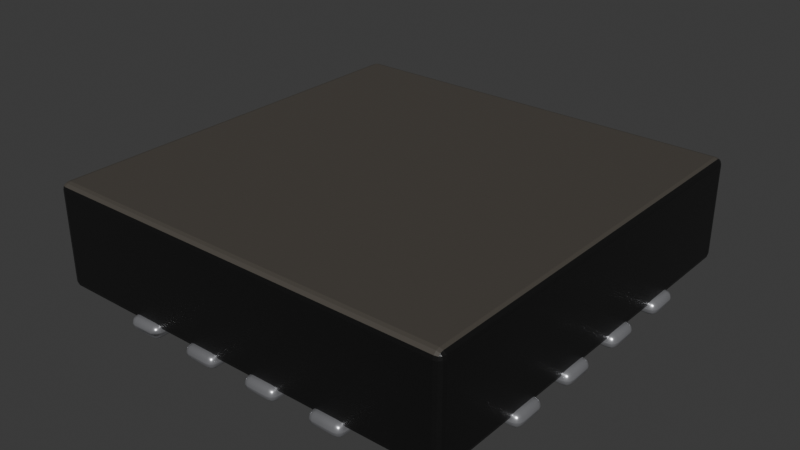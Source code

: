 # Source: TQFN-16-1EP_3x3mm_P0.5mm-analog-devices-max98357aete.blend  (saved by Blender 4.1.24; exported with 4.5.12 LTS)
import bpy
from mathutils import Matrix  # noqa: F401  (used for matrix-valued properties, if any)

bpy.ops.wm.read_factory_settings(use_empty=True)
scene = bpy.context.scene
scene.name = 'Scene'

# ---- collections
col_collection = bpy.data.collections.new('Collection'); scene.collection.children.link(col_collection)

# ---- images (referenced by path relative to the original .blend; pixels are not part of the script)
import os
ASSET_DIR = os.environ.get("B2B_ASSET_DIR", "")  # directory of the original .blend (textures are referenced by path, not embedded)
HERE = os.path.dirname(os.path.abspath(__file__))  # packed textures are extracted next to this script under _unpacked/

def load_image(name, relpath, width, height, colorspace="sRGB"):
    """Load a texture the original file referenced (path relative to the .blend, or extracted next to this script)."""
    p = next((c for c in (os.path.join(HERE, relpath), os.path.join(ASSET_DIR, relpath)) if relpath and os.path.exists(c)), "")
    if p:
        img = bpy.data.images.load(p, check_existing=True)
        img.name = name
    else:  # same state as the original file: an image datablock whose file is absent (Cycles renders it pink)
        img = bpy.data.images.new(name, width, height)
        img.source = "FILE"
        img.filepath = "//" + (relpath or name)
    img.colorspace_settings.name = colorspace
    return img
img_s_l1200_marking_png = load_image('s-l1200_marking.png', 'textures/s-l1200_marking.png', 1024, 1024, 'sRGB')

# ---- materials (node trees are filled in below, after node groups)
mat_metal_pins = bpy.data.materials.new('metal_pins')
mat_metal_pins.use_transparent_shadow = False
mat_metal_pins.preview_render_type = 'CUBE'
mat_plastic_chip = bpy.data.materials.new('plastic_chip')
mat_plastic_chip.use_transparent_shadow = False
mat_plastic_chip.preview_render_type = 'CUBE'
mat_analog_devices_max98357aete_marking = bpy.data.materials.new('analog-devices-max98357aete-marking')
mat_analog_devices_max98357aete_marking.use_transparent_shadow = False
mat_analog_devices_max98357aete_marking.preview_render_type = 'CUBE'

# ---- material node trees
mat_metal_pins.use_nodes = True; mat_metal_pins.node_tree.nodes.clear()
_N = mat_metal_pins.node_tree.nodes; _L = mat_metal_pins.node_tree.links
n0 = _N.new('ShaderNodeMapping'); n0.name = 'Mapping'; n0.location = (-1447, -91)
n0.inputs[3].default_value = (4.8, 1.2, 1.1)
n1 = _N.new('ShaderNodeBsdfPrincipled'); n1.name = 'Principled BSDF'; n1.location = (-560, 254)
n1.distribution = 'GGX'
n1.subsurface_method = 'BURLEY'
n1.inputs[1].default_value = 0.7818
n1.inputs[2].default_value = 0.2886
n1.inputs[3].default_value = 1.45
n1.inputs[13].default_value = 0.0
n1.inputs[27].default_value = (0.0, 0.0, 0.0, 1.0)
n1.inputs[28].default_value = 1.0
n2 = _N.new('ShaderNodeOutputMaterial'); n2.name = 'Material Output.002'; n2.location = (-205, 253)
n2.width = 213
n3 = _N.new('ShaderNodeTexNoise'); n3.name = 'Noise Texture.002'; n3.location = (-1228, -73)
n3.inputs[2].default_value = 0.1
n3.inputs[3].default_value = 7.0
n3.inputs[4].default_value = 0.6
n3.inputs[8].default_value = 0.4
n4 = _N.new('ShaderNodeTexCoord'); n4.name = 'Texture Coordinate'; n4.location = (-1636, -116)
n5 = _N.new('ShaderNodeMix'); n5.name = 'Mix.001'; n5.location = (-921, 45)
n5.data_type = 'RGBA'
n5.inputs[6].default_value = (0.9398, 0.9547, 1.0, 1.0)
n5.inputs[7].default_value = (0.13, 0.1259, 0.1359, 1.0)
n6 = _N.new('ShaderNodeBump'); n6.name = 'Bump.001'; n6.location = (-1001, -227)
n6.inputs[0].default_value = 0.05
n6.inputs[1].default_value = 0.01
n6.inputs[2].default_value = 1.0
_L.new(n1.outputs[0], n2.inputs[0])
_L.new(n3.outputs[0], n6.inputs[3])
_L.new(n0.outputs[0], n3.inputs[0])
_L.new(n3.outputs[0], n5.inputs[0])
_L.new(n4.outputs[3], n0.inputs[0])
_L.new(n5.outputs[2], n1.inputs[0])
_L.new(n6.outputs[0], n1.inputs[5])
n2.is_active_output = True
mat_plastic_chip.use_nodes = True; mat_plastic_chip.node_tree.nodes.clear()
_N = mat_plastic_chip.node_tree.nodes; _L = mat_plastic_chip.node_tree.links
n0 = _N.new('ShaderNodeBsdfPrincipled'); n0.name = 'Principled BSDF'; n0.location = (10, 300)
n0.distribution = 'GGX'
n0.subsurface_method = 'BURLEY'
n0.inputs[0].default_value = (0.009312, 0.009312, 0.009312, 1.0)
n0.inputs[1].default_value = 0.1372
n0.inputs[2].default_value = 0.3706
n0.inputs[3].default_value = 1.45
n0.inputs[27].default_value = (0.0, 0.0, 0.0, 1.0)
n0.inputs[28].default_value = 1.0
n1 = _N.new('ShaderNodeOutputMaterial'); n1.name = 'Material Output'; n1.location = (300, 300)
n2 = _N.new('ShaderNodeTexNoise'); n2.name = 'Noise Texture'; n2.location = (-893, 54)
n2.inputs[2].default_value = 200.0
n2.inputs[3].default_value = 3.6
n2.inputs[4].default_value = 0.8375
n3 = _N.new('ShaderNodeBump'); n3.name = 'Bump'; n3.location = (-604, -53)
n3.inputs[0].default_value = 0.08
n3.inputs[1].default_value = 1.0
n3.inputs[2].default_value = 1.0
_L.new(n0.outputs[0], n1.inputs[0])
_L.new(n2.outputs[0], n3.inputs[3])
_L.new(n3.outputs[0], n0.inputs[5])
n1.is_active_output = True
mat_analog_devices_max98357aete_marking.use_nodes = True; mat_analog_devices_max98357aete_marking.node_tree.nodes.clear()
_N = mat_analog_devices_max98357aete_marking.node_tree.nodes; _L = mat_analog_devices_max98357aete_marking.node_tree.links
n0 = _N.new('ShaderNodeTexNoise'); n0.name = 'Noise Texture'; n0.location = (-893, 54)
n0.inputs[2].default_value = 200.0
n0.inputs[3].default_value = 3.6
n0.inputs[4].default_value = 0.8375
n1 = _N.new('ShaderNodeBump'); n1.name = 'Bump'; n1.location = (-604, -53)
n1.inputs[0].default_value = 0.08
n1.inputs[1].default_value = 1.0
n1.inputs[2].default_value = 1.0
n2 = _N.new('ShaderNodeOutputMaterial'); n2.name = 'Material Output'; n2.location = (801, 213)
n3 = _N.new('ShaderNodeMixShader'); n3.name = 'Mix Shader'; n3.location = (585, 220)
n4 = _N.new('ShaderNodeTexImage'); n4.name = 'Image Texture'; n4.location = (-61, 649)
n4.width = 311
n4.image = img_s_l1200_marking_png
n5 = _N.new('ShaderNodeBsdfPrincipled'); n5.name = 'Principled BSDF.001'; n5.location = (-532, 643)
n5.distribution = 'GGX'
n5.subsurface_method = 'RANDOM_WALK_SKIN'
n5.inputs[0].default_value = (0.1022, 0.09084, 0.07619, 1.0)
n5.inputs[3].default_value = 1.45
n5.inputs[27].default_value = (0.0, 0.0, 0.0, 1.0)
n5.inputs[28].default_value = 1.0
n6 = _N.new('ShaderNodeBsdfPrincipled'); n6.name = 'Principled BSDF'; n6.location = (16, 189)
n6.distribution = 'GGX'
n6.subsurface_method = 'BURLEY'
n6.inputs[0].default_value = (0.009312, 0.009312, 0.009312, 1.0)
n6.inputs[1].default_value = 0.1372
n6.inputs[2].default_value = 0.3706
n6.inputs[3].default_value = 1.45
n6.inputs[27].default_value = (0.0, 0.0, 0.0, 1.0)
n6.inputs[28].default_value = 1.0
n7 = _N.new('ShaderNodeUVMap'); n7.name = 'UV Map'; n7.location = (-194, 503)
n7.label = 'UVMap-marking'
n7.uv_map = 'UVMap-marking'
_L.new(n0.outputs[0], n1.inputs[3])
_L.new(n1.outputs[0], n6.inputs[5])
_L.new(n3.outputs[0], n2.inputs[0])
_L.new(n4.outputs[0], n3.inputs[0])
_L.new(n5.outputs[0], n3.inputs[1])
_L.new(n6.outputs[0], n3.inputs[2])
_L.new(n7.outputs[0], n4.inputs[0])
n2.is_active_output = True

# ---- world
world_world = bpy.data.worlds.new('World'); scene.world = world_world
world_world.use_nodes = True; world_world.node_tree.nodes.clear()
_N = world_world.node_tree.nodes; _L = world_world.node_tree.links
n0 = _N.new('ShaderNodeOutputWorld'); n0.name = 'World Output'; n0.location = (300, 300)
n1 = _N.new('ShaderNodeBackground'); n1.name = 'Background'; n1.location = (10, 300)
n1.inputs[0].default_value = (0.05088, 0.05088, 0.05088, 1.0)
_L.new(n1.outputs[0], n0.inputs[0])
n0.is_active_output = True
world_world.color = (0.05088, 0.05088, 0.05088)
world_world.use_sun_shadow = False
world_world.sun_shadow_jitter_overblur = 0.0

# ---- meshes
me_shape_9_indexedfaceset = bpy.data.meshes.new('SHAPE_9_IndexedFaceSet')
me_shape_9_indexedfaceset.from_pydata([(-0.5945, -0.5984, 0.315), (-0.5945, 0.5827, 0.315), (0.5866, -0.5984, 0.315), (0.5866, 0.5827, 0.315), (-0.5945, -0.5984, 0.01969), (-0.5945, 0.5827, 0.01969), (0.5866, -0.5984, 0.01969), (0.5866, 0.5827, 0.01969), (0.2126, 0.2087, 0.0), (-0.2205, -0.2244, 0.03937), (0.2126, -0.2244, 0.03937), (-0.2205, 0.2087, 0.0), (-0.2205, 0.2087, 0.03937), (-0.2205, -0.2244, 0.0), (0.2126, -0.2244, 0.0), (0.2126, 0.2087, 0.03937), (-0.6142, 0.3366, 0.03937), (-0.437, 0.3366, 0.0), (-0.437, 0.3366, 0.03937), (-0.437, 0.2382, 0.0), (-0.437, 0.2382, 0.03937), (-0.6142, 0.3366, 0.0), (-0.6142, 0.2382, 0.0), (-0.6142, 0.2382, 0.03937), (0.4291, 0.3366, 0.03937), (0.6063, 0.3366, 0.0), (0.4291, 0.2382, 0.0), (0.4291, 0.3366, 0.0), (0.6063, 0.2382, 0.0), (0.4291, 0.2382, 0.03937), (0.6063, 0.2382, 0.03937), (0.6063, 0.3366, 0.03937), (-0.6142, 0.04134, 0.03937), (-0.6142, 0.1398, 0.0), (-0.437, 0.1398, 0.03937), (-0.6142, 0.04134, 0.0), (-0.437, 0.04134, 0.0), (-0.437, 0.04134, 0.03937), (-0.437, 0.1398, 0.0), (-0.6142, 0.1398, 0.03937), (0.6063, 0.1398, 0.0), (0.6063, 0.1398, 0.03937), (0.6063, 0.04134, 0.0), (0.4291, 0.1398, 0.0), (0.4291, 0.04134, 0.0), (0.4291, 0.04134, 0.03937), (0.4291, 0.1398, 0.03937), (0.6063, 0.04134, 0.03937), (-0.6142, -0.1555, 0.03937), (-0.6142, -0.05709, 0.03937), (-0.437, -0.1555, 0.0), (-0.6142, -0.05709, 0.0), (-0.437, -0.05709, 0.0), (-0.437, -0.05709, 0.03937), (-0.6142, -0.1555, 0.0), (-0.437, -0.1555, 0.03937), (0.4291, -0.1555, 0.03937), (0.6063, -0.1555, 0.0), (0.6063, -0.1555, 0.03937), (0.4291, -0.05709, 0.0), (0.4291, -0.05709, 0.03937), (0.4291, -0.1555, 0.0), (0.6063, -0.05709, 0.0), (0.6063, -0.05709, 0.03937), (-0.6142, -0.3524, 0.03937), (-0.6142, -0.2539, 0.03937), (-0.6142, -0.3524, 0.0), (-0.437, -0.3524, 0.0), (-0.6142, -0.2539, 0.0), (-0.437, -0.2539, 0.0), (-0.437, -0.3524, 0.03937), (-0.437, -0.2539, 0.03937), (0.4291, -0.3524, 0.03937), (0.4291, -0.2539, 0.03937), (0.6063, -0.3524, 0.0), (0.6063, -0.2539, 0.03937), (0.4291, -0.3524, 0.0), (0.4291, -0.2539, 0.0), (0.6063, -0.2539, 0.0), (0.6063, -0.3524, 0.03937), (-0.3484, 0.4252, 0.0), (-0.3484, 0.6024, 0.0), (-0.25, 0.4252, 0.0), (-0.25, 0.6024, 0.03937), (-0.3484, 0.4252, 0.03937), (-0.25, 0.6024, 0.0), (-0.3484, 0.6024, 0.03937), (-0.25, 0.4252, 0.03937), (-0.3484, -0.6181, 0.0), (-0.3484, -0.4409, 0.03937), (-0.25, -0.6181, 0.0), (-0.25, -0.4409, 0.03937), (-0.3484, -0.6181, 0.03937), (-0.25, -0.6181, 0.03937), (-0.3484, -0.4409, 0.0), (-0.25, -0.4409, 0.0), (-0.1516, 0.4252, 0.0), (-0.1516, 0.4252, 0.03937), (-0.1516, 0.6024, 0.03937), (-0.05315, 0.4252, 0.03937), (-0.1516, 0.6024, 0.0), (-0.05315, 0.6024, 0.0), (-0.05315, 0.6024, 0.03937), (-0.05315, 0.4252, 0.0), (-0.1516, -0.6181, 0.03937), (-0.1516, -0.4409, 0.03937), (-0.05315, -0.6181, 0.0), (-0.05315, -0.6181, 0.03937), (-0.1516, -0.4409, 0.0), (-0.05315, -0.4409, 0.0), (-0.05315, -0.4409, 0.03937), (-0.1516, -0.6181, 0.0), (0.04528, 0.6024, 0.0), (0.1437, 0.6024, 0.0), (0.1437, 0.6024, 0.03937), (0.04528, 0.4252, 0.0), (0.1437, 0.4252, 0.03937), (0.04528, 0.6024, 0.03937), (0.1437, 0.4252, 0.0), (0.04528, 0.4252, 0.03937), (0.04528, -0.4409, 0.03937), (0.1437, -0.6181, 0.0), (0.04528, -0.6181, 0.0), (0.04528, -0.4409, 0.0), (0.1437, -0.4409, 0.03937), (0.1437, -0.4409, 0.0), (0.04528, -0.6181, 0.03937), (0.1437, -0.6181, 0.03937), (0.2421, 0.6024, 0.0), (0.3406, 0.6024, 0.03937), (0.2421, 0.4252, 0.0), (0.3406, 0.4252, 0.0), (0.3406, 0.6024, 0.0), (0.2421, 0.4252, 0.03937), (0.2421, 0.6024, 0.03937), (0.3406, 0.4252, 0.03937), (0.2421, -0.6181, 0.0), (0.2421, -0.6181, 0.03937), (0.2421, -0.4409, 0.03937), (0.3406, -0.6181, 0.0), (0.3406, -0.6181, 0.03937), (0.2421, -0.4409, 0.0), (0.3406, -0.4409, 0.0), (0.3406, -0.4409, 0.03937)], [], [(119, 116, 114, 117), (137, 140, 143, 138), (45, 47, 41, 46), (32, 39, 33, 35), (141, 138, 143, 142), (5, 1, 3, 7), (81, 86, 83, 85), (25, 28, 26, 27), (38, 34, 37, 36), (78, 75, 79, 74), (99, 97, 96, 103), (7, 6, 4, 5), (40, 42, 44, 43), (62, 57, 61, 59), (48, 49, 51, 54), (132, 131, 130, 128), (95, 91, 93, 90), (108, 105, 110, 109), (92, 93, 91, 89), (29, 30, 31, 24), (97, 99, 102, 98), (17, 19, 22, 21), (107, 104, 111, 106), (123, 120, 124, 125), (133, 134, 128, 130), (109, 106, 111, 108), (0, 1, 5, 4), (112, 117, 114, 113), (9, 12, 11, 13), (55, 48, 54, 50), (51, 49, 53, 52), (30, 29, 26, 28), (142, 143, 140, 139), (128, 134, 129, 132), (20, 23, 22, 19), (23, 20, 18, 16), (17, 18, 20, 19), (37, 32, 35, 36), (45, 46, 43, 44), (29, 24, 27, 26), (27, 24, 31, 25), (23, 16, 21, 22), (58, 56, 61, 57), (38, 36, 35, 33), (32, 37, 34, 39), (33, 39, 34, 38), (62, 63, 58, 57), (25, 31, 30, 28), (21, 16, 18, 17), (43, 46, 41, 40), (56, 60, 59, 61), (101, 102, 99, 103), (48, 55, 53, 49), (95, 90, 88, 94), (52, 50, 54, 51), (52, 53, 55, 50), (47, 45, 44, 42), (40, 41, 47, 42), (69, 71, 70, 67), (79, 72, 76, 74), (64, 65, 68, 66), (56, 58, 63, 60), (72, 73, 77, 76), (94, 89, 91, 95), (64, 70, 71, 65), (69, 67, 66, 68), (100, 98, 102, 101), (68, 65, 71, 69), (116, 119, 115, 118), (93, 92, 88, 90), (72, 79, 75, 73), (78, 74, 76, 77), (7, 3, 2, 6), (92, 89, 94, 88), (132, 129, 135, 131), (84, 87, 83, 86), (85, 82, 80, 81), (87, 84, 80, 82), (77, 73, 75, 78), (59, 60, 63, 62), (8, 15, 10, 14), (104, 107, 110, 105), (97, 98, 100, 96), (70, 64, 66, 67), (109, 110, 107, 106), (104, 105, 108, 111), (101, 103, 96, 100), (126, 127, 124, 120), (84, 86, 81, 80), (113, 114, 116, 118), (125, 121, 122, 123), (127, 126, 122, 121), (2, 0, 4, 6), (85, 83, 87, 82), (125, 124, 127, 121), (126, 120, 123, 122), (113, 118, 115, 112), (119, 117, 112, 115), (11, 12, 15, 8), (10, 9, 13, 14), (135, 133, 130, 131), (9, 10, 15, 12), (8, 14, 13, 11), (137, 138, 141, 136), (140, 137, 136, 139), (133, 135, 129, 134), (142, 139, 136, 141), (1, 0, 2, 3)])
me_shape_9_indexedfaceset.polygons.foreach_set('use_smooth', [1, 1, 1, 1, 1, 0, 1, 1, 1, 1, 1, 0, 1, 1, 1, 1, 1, 1, 1, 1, 1, 1, 1, 1, 1, 1, 0, 1, 1, 1, 1, 1, 1, 1, 1, 1, 1, 1, 1, 1, 1, 1, 1, 1, 1, 1, 1, 1, 1, 1, 1, 1, 1, 1, 1, 1, 1, 1, 1, 1, 1, 1, 1, 1, 1, 1, 1, 1, 1, 1, 1, 1, 0, 1, 1, 1, 1, 1, 1, 1, 1, 1, 1, 1, 1, 1, 1, 1, 1, 1, 1, 1, 0, 1, 1, 1, 1, 1, 1, 1, 1, 1, 1, 1, 1, 1, 1, 0])
me_shape_9_indexedfaceset.polygons.foreach_set('material_index', [0, 0, 0, 0, 0, 1, 0, 0, 0, 0, 0, 1, 0, 0, 0, 0, 0, 0, 0, 0, 0, 0, 0, 0, 0, 0, 1, 0, 0, 0, 0, 0, 0, 0, 0, 0, 0, 0, 0, 0, 0, 0, 0, 0, 0, 0, 0, 0, 0, 0, 0, 0, 0, 0, 0, 0, 0, 0, 0, 0, 0, 0, 0, 0, 0, 0, 0, 0, 0, 0, 0, 0, 1, 0, 0, 0, 0, 0, 0, 0, 0, 0, 0, 0, 0, 0, 0, 0, 0, 0, 0, 0, 1, 0, 0, 0, 0, 0, 0, 0, 0, 0, 0, 0, 0, 0, 0, 2])
_k = set([(0, 1), (0, 2), (0, 4), (1, 3), (1, 5), (2, 3), (2, 6), (3, 7), (4, 5), (4, 6), (5, 7), (6, 7), (8, 11), (8, 14), (8, 15), (9, 10), (9, 12), (9, 13), (10, 14), (10, 15), (11, 12), (11, 13), (12, 15), (13, 14), (16, 18), (16, 21), (16, 23), (17, 18), (17, 19), (17, 21), (18, 20), (19, 20), (19, 22), (20, 23), (21, 22), (22, 23), (24, 27), (24, 29), (24, 31), (25, 27), (25, 28), (25, 31), (26, 27), (26, 28), (26, 29), (28, 30), (29, 30), (30, 31), (32, 35), (32, 37), (32, 39), (33, 35), (33, 38), (33, 39), (34, 37), (34, 38), (34, 39), (35, 36), (36, 37), (36, 38), (40, 41), (40, 42), (40, 43), (41, 46), (41, 47), (42, 44), (42, 47), (43, 44), (43, 46), (44, 45), (45, 46), (45, 47), (48, 49), (48, 54), (48, 55), (49, 51), (49, 53), (50, 52), (50, 54), (50, 55), (51, 52), (51, 54), (52, 53), (53, 55), (56, 58), (56, 60), (56, 61), (57, 58), (57, 61), (57, 62), (58, 63), (59, 60), (59, 61), (59, 62), (60, 63), (62, 63), (64, 65), (64, 66), (64, 70), (65, 68), (65, 71), (66, 67), (66, 68), (67, 69), (67, 70), (68, 69), (69, 71), (70, 71), (72, 73), (72, 76), (72, 79), (73, 75), (73, 77), (74, 76), (74, 78), (74, 79), (75, 78), (75, 79), (76, 77), (77, 78), (80, 81), (80, 82), (80, 84), (81, 85), (81, 86), (82, 85), (82, 87), (83, 85), (83, 86), (83, 87), (84, 86), (84, 87), (88, 90), (88, 92), (88, 94), (89, 91), (89, 92), (89, 94), (90, 93), (90, 95), (91, 93), (91, 95), (92, 93), (94, 95), (96, 97), (96, 100), (96, 103), (97, 98), (97, 99), (98, 100), (98, 102), (99, 102), (99, 103), (100, 101), (101, 102), (101, 103), (104, 105), (104, 107), (104, 111), (105, 108), (105, 110), (106, 107), (106, 109), (106, 111), (107, 110), (108, 109), (108, 111), (109, 110), (112, 113), (112, 115), (112, 117), (113, 114), (113, 118), (114, 116), (114, 117), (115, 118), (115, 119), (116, 118), (116, 119), (117, 119), (120, 123), (120, 124), (120, 126), (121, 122), (121, 125), (121, 127), (122, 123), (122, 126), (123, 125), (124, 125), (124, 127), (126, 127), (128, 130), (128, 132), (128, 134), (129, 132), (129, 134), (129, 135), (130, 131), (130, 133), (131, 132), (131, 135), (133, 134), (133, 135), (136, 137), (136, 139), (136, 141), (137, 138), (137, 140), (138, 141), (138, 143), (139, 140), (139, 142), (140, 143), (141, 142), (142, 143)])
me_shape_9_indexedfaceset.attributes.new('sharp_edge', 'BOOLEAN', 'EDGE').data.foreach_set('value', [ (min(e.vertices), max(e.vertices)) in _k for e in me_shape_9_indexedfaceset.edges])
_uv = me_shape_9_indexedfaceset.uv_layers.new(name='UVMap')
_uv.uv.foreach_set('vector', [0.0, 0.0, 0.0, 1.0, 1.0, 1.0, 1.0, 0.0, 0.0, 0.0, 0.0, 1.0, 1.0, 1.0, 1.0, 0.0, 0.0, 0.0, 1.0, 0.0, 1.0, 1.0, 0.0, 1.0, 0.0, 1.0, 1.0, 1.0, 1.0, 0.0, 0.0, 0.0, 0.0, 0.0, 0.0, 1.0, 1.0, 1.0, 1.0, 0.0, 0.0, 0.0, 0.0, 1.0, 1.0, 1.0, 1.0, 0.0, 0.0, 0.0, 0.0, 1.0, 1.0, 1.0, 1.0, 0.0, 1.0, 1.0, 1.0, 0.0, 0.0, 0.0, 0.0, 1.0, 1.0, 0.0, 1.0, 1.0, 0.0, 1.0, 0.0, 0.0, 1.0, 0.0, 1.0, 1.0, 0.0, 1.0, 0.0, 0.0, 1.0, 1.0, 0.0, 1.0, 0.0, 0.0, 1.0, 0.0, 1.0, 1.0, 1.0, 0.0, 0.0, 0.0, 0.0, 1.0, 1.0, 1.0, 1.0, 0.0, 0.0, 0.0, 0.0, 1.0, 1.0, 1.0, 1.0, 0.0, 0.0, 0.0, 0.0, 1.0, 0.0, 1.0, 1.0, 1.0, 1.0, 0.0, 0.0, 0.0, 1.0, 1.0, 0.0, 1.0, 0.0, 0.0, 1.0, 0.0, 1.0, 0.0, 1.0, 1.0, 0.0, 1.0, 0.0, 0.0, 0.0, 0.0, 0.0, 1.0, 1.0, 1.0, 1.0, 0.0, 0.0, 0.0, 0.0, 1.0, 1.0, 1.0, 1.0, 0.0, 0.0, 0.0, 1.0, 0.0, 1.0, 1.0, 0.0, 1.0, 0.0, 0.0, 0.0, 1.0, 1.0, 1.0, 1.0, 0.0, 1.0, 1.0, 1.0, 0.0, 0.0, 0.0, 0.0, 1.0, 1.0, 1.0, 0.0, 1.0, 0.0, 0.0, 1.0, 0.0, 0.0, 0.0, 0.0, 1.0, 1.0, 1.0, 1.0, 0.0, 0.0, 1.0, 1.0, 1.0, 1.0, 0.0, 0.0, 0.0, 1.0, 1.0, 0.0, 1.0, 0.0, 0.0, 1.0, 0.0, 0.0, 1.0, 1.0, 1.0, 1.0, 0.0, 0.0, 0.0, 0.0, 0.0, 0.0, 1.0, 1.0, 1.0, 1.0, 0.0, 0.0, 1.0, 1.0, 1.0, 1.0, 0.0, 0.0, 0.0, 1.0, 1.0, 0.0, 1.0, 0.0, 0.0, 1.0, 0.0, 0.0, 0.0, 0.0, 1.0, 1.0, 1.0, 1.0, 0.0, 1.0, 1.0, 0.0, 1.0, 0.0, 0.0, 1.0, 0.0, 1.0, 0.0, 1.0, 1.0, 0.0, 1.0, 0.0, 0.0, 0.0, 0.0, 0.0, 1.0, 1.0, 1.0, 1.0, 0.0, 1.0, 1.0, 0.0, 1.0, 0.0, 0.0, 1.0, 0.0, 0.0, 0.0, 1.0, 0.0, 1.0, 1.0, 0.0, 1.0, 1.0, 0.0, 1.0, 1.0, 0.0, 1.0, 0.0, 0.0, 1.0, 1.0, 0.0, 1.0, 0.0, 0.0, 1.0, 0.0, 0.0, 1.0, 1.0, 1.0, 1.0, 0.0, 0.0, 0.0, 0.0, 1.0, 1.0, 1.0, 1.0, 0.0, 0.0, 0.0, 0.0, 0.0, 0.0, 1.0, 1.0, 1.0, 1.0, 0.0, 0.0, 1.0, 1.0, 1.0, 1.0, 0.0, 0.0, 0.0, 1.0, 1.0, 0.0, 1.0, 0.0, 0.0, 1.0, 0.0, 1.0, 1.0, 1.0, 0.0, 0.0, 0.0, 0.0, 1.0, 0.0, 0.0, 1.0, 0.0, 1.0, 1.0, 0.0, 1.0, 0.0, 0.0, 0.0, 1.0, 1.0, 1.0, 1.0, 0.0, 1.0, 0.0, 1.0, 1.0, 0.0, 1.0, 0.0, 0.0, 1.0, 0.0, 1.0, 1.0, 0.0, 1.0, 0.0, 0.0, 0.0, 0.0, 0.0, 1.0, 1.0, 1.0, 1.0, 0.0, 0.0, 0.0, 0.0, 1.0, 1.0, 1.0, 1.0, 0.0, 0.0, 1.0, 1.0, 1.0, 1.0, 0.0, 0.0, 0.0, 1.0, 0.0, 1.0, 1.0, 0.0, 1.0, 0.0, 0.0, 0.0, 0.0, 1.0, 0.0, 1.0, 1.0, 0.0, 1.0, 1.0, 1.0, 0.0, 1.0, 0.0, 0.0, 1.0, 0.0, 1.0, 1.0, 1.0, 0.0, 0.0, 0.0, 0.0, 1.0, 1.0, 0.0, 1.0, 1.0, 0.0, 1.0, 0.0, 0.0, 1.0, 1.0, 0.0, 1.0, 0.0, 0.0, 1.0, 0.0, 1.0, 0.0, 1.0, 1.0, 0.0, 1.0, 0.0, 0.0, 1.0, 0.0, 1.0, 1.0, 0.0, 1.0, 0.0, 0.0, 1.0, 1.0, 0.0, 1.0, 0.0, 0.0, 1.0, 0.0, 0.0, 1.0, 1.0, 1.0, 1.0, 0.0, 0.0, 0.0, 0.0, 0.0, 1.0, 0.0, 1.0, 1.0, 0.0, 1.0, 0.0, 1.0, 1.0, 1.0, 1.0, 0.0, 0.0, 0.0, 0.0, 0.0, 0.0, 1.0, 1.0, 1.0, 1.0, 0.0, 0.0, 0.0, 1.0, 0.0, 1.0, 1.0, 0.0, 1.0, 1.0, 1.0, 1.0, 0.0, 0.0, 0.0, 0.0, 1.0, 0.0, 0.0, 0.0, 1.0, 1.0, 1.0, 1.0, 0.0, 0.0, 0.0, 0.0, 1.0, 1.0, 1.0, 1.0, 0.0, 1.0, 1.0, 0.0, 1.0, 0.0, 0.0, 1.0, 0.0, 1.0, 1.0, 0.0, 1.0, 0.0, 0.0, 1.0, 0.0, 0.0, 0.0, 1.0, 0.0, 1.0, 1.0, 0.0, 1.0, 1.0, 1.0, 1.0, 0.0, 0.0, 0.0, 0.0, 1.0, 1.0, 0.0, 1.0, 1.0, 0.0, 1.0, 0.0, 0.0, 0.0, 1.0, 1.0, 1.0, 1.0, 0.0, 0.0, 0.0, 1.0, 0.0, 1.0, 1.0, 0.0, 1.0, 0.0, 0.0, 0.0, 0.0, 0.0, 1.0, 1.0, 1.0, 1.0, 0.0, 1.0, 1.0, 0.0, 1.0, 0.0, 0.0, 1.0, 0.0, 1.0, 1.0, 0.0, 1.0, 0.0, 0.0, 1.0, 0.0, 0.0, 0.0, 0.0, 1.0, 1.0, 1.0, 1.0, 0.0, 0.0, 0.0, 0.0, 1.0, 1.0, 1.0, 1.0, 0.0, 1.0, 0.0, 1.0, 1.0, 0.0, 1.0, 0.0, 0.0, 0.0, 0.0, 0.0, 1.0, 1.0, 1.0, 1.0, 0.0, 0.0, 1.0, 1.0, 1.0, 1.0, 0.0, 0.0, 0.0, 1.0, 1.0, 0.0, 1.0, 0.0, 0.0, 1.0, 0.0, 1.0, 0.0, 1.0, 1.0, 0.0, 1.0, 0.0, 0.0, 0.0, 1.0, 1.0, 1.0, 1.0, 0.0, 0.0, 0.0, 1.0, 1.0, 0.0, 1.0, 0.0, 0.0, 1.0, 0.0, 0.0, 0.0, 0.0, 1.0, 1.0, 1.0, 1.0, 0.0, 0.0, 1.0, 1.0, 1.0, 1.0, 0.0, 0.0, 0.0, 1.0, 0.0, 1.0, 1.0, 0.0, 1.0, 0.0, 0.0, 1.0, 1.0, 0.0, 1.0, 0.0, 0.0, 1.0, 0.0, 1.0, 1.0, 0.0, 1.0, 0.0, 0.0, 1.0, 0.0, 1.0, 1.0, 0.0, 1.0, 0.0, 0.0, 1.0, 0.0, 1.0, 0.0, 1.0, 1.0, 0.0, 1.0, 0.0, 0.0, 1.0, 0.0, 1.0, 1.0, 0.0, 1.0, 0.0, 0.0, 0.0, 1.0, 1.0, 1.0, 1.0, 0.0, 0.0, 0.0, 1.0, 1.0, 0.0, 1.0, 0.0, 0.0, 1.0, 0.0, 0.0, 1.0, 1.0, 1.0, 1.0, 0.0, 0.0, 0.0, 0.0, 0.0, 0.0, 1.0, 1.0, 1.0, 1.0, 0.0, 1.0, 1.0, 0.0, 1.0, 0.0, 0.0, 1.0, 0.0, 1.0, 1.0, 0.0, 1.0, 0.0, 0.0, 1.0, 0.0, 0.0, 0.0, 1.0, 0.0, 1.0, 1.0, 0.0, 1.0, 1.0, 1.0, 1.0, 0.0, 0.0, 0.0, 0.0, 1.0, 0.0, 1.0, 1.0, 1.0, 1.0, 0.0, 0.0, 0.0, 1.0, 1.0, 0.0, 1.0, 0.0, 0.0, 1.0, 0.0, 0.0, 0.0, 0.0, 1.0, 1.0, 1.0, 1.0, 0.0, 1.0, 1.0, 0.0, 1.0, 0.0, 0.0, 1.0, 0.0, 0.0, 1.0, 0.0, 0.0, 1.0, 0.0, 1.0, 1.0])
_uv.active_render = True
_uv = me_shape_9_indexedfaceset.uv_layers.new(name='UVMap-marking')
_uv.uv.foreach_set('vector', [0.0, 0.0, 0.0, 1.0, 1.0, 1.0, 1.0, 0.0, 0.0, 0.0, 0.0, 1.0, 1.0, 1.0, 1.0, 0.0, 0.0, 0.0, 1.0, 0.0, 1.0, 1.0, 0.0, 1.0, 0.0, 1.0, 1.0, 1.0, 1.0, 0.0, 0.0, 0.0, 0.0, 0.0, 0.0, 1.0, 1.0, 1.0, 1.0, 0.0, 0.0, 0.0, 0.0, 1.0, 1.0, 1.0, 1.0, 0.0, 0.0, 0.0, 0.0, 1.0, 1.0, 1.0, 1.0, 0.0, 1.0, 1.0, 1.0, 0.0, 0.0, 0.0, 0.0, 1.0, 1.0, 0.0, 1.0, 1.0, 0.0, 1.0, 0.0, 0.0, 1.0, 0.0, 1.0, 1.0, 0.0, 1.0, 0.0, 0.0, 1.0, 1.0, 0.0, 1.0, 0.0, 0.0, 1.0, 0.0, 1.0, 1.0, 1.0, 0.0, 0.0, 0.0, 0.0, 1.0, 1.0, 1.0, 1.0, 0.0, 0.0, 0.0, 0.0, 1.0, 1.0, 1.0, 1.0, 0.0, 0.0, 0.0, 0.0, 1.0, 0.0, 1.0, 1.0, 1.0, 1.0, 0.0, 0.0, 0.0, 1.0, 1.0, 0.0, 1.0, 0.0, 0.0, 1.0, 0.0, 1.0, 0.0, 1.0, 1.0, 0.0, 1.0, 0.0, 0.0, 0.0, 0.0, 0.0, 1.0, 1.0, 1.0, 1.0, 0.0, 0.0, 0.0, 0.0, 1.0, 1.0, 1.0, 1.0, 0.0, 0.0, 0.0, 1.0, 0.0, 1.0, 1.0, 0.0, 1.0, 0.0, 0.0, 0.0, 1.0, 1.0, 1.0, 1.0, 0.0, 1.0, 1.0, 1.0, 0.0, 0.0, 0.0, 0.0, 1.0, 1.0, 1.0, 0.0, 1.0, 0.0, 0.0, 1.0, 0.0, 0.0, 0.0, 0.0, 1.0, 1.0, 1.0, 1.0, 0.0, 0.0, 1.0, 1.0, 1.0, 1.0, 0.0, 0.0, 0.0, 1.0, 1.0, 0.0, 1.0, 0.0, 0.0, 1.0, 0.0, 0.0, 1.0, 1.0, 1.0, 1.0, 0.0, 0.0, 0.0, 0.0, 0.0, 0.0, 1.0, 1.0, 1.0, 1.0, 0.0, 0.0, 1.0, 1.0, 1.0, 1.0, 0.0, 0.0, 0.0, 1.0, 1.0, 0.0, 1.0, 0.0, 0.0, 1.0, 0.0, 0.0, 0.0, 0.0, 1.0, 1.0, 1.0, 1.0, 0.0, 1.0, 1.0, 0.0, 1.0, 0.0, 0.0, 1.0, 0.0, 1.0, 0.0, 1.0, 1.0, 0.0, 1.0, 0.0, 0.0, 0.0, 0.0, 0.0, 1.0, 1.0, 1.0, 1.0, 0.0, 1.0, 1.0, 0.0, 1.0, 0.0, 0.0, 1.0, 0.0, 0.0, 0.0, 1.0, 0.0, 1.0, 1.0, 0.0, 1.0, 1.0, 0.0, 1.0, 1.0, 0.0, 1.0, 0.0, 0.0, 1.0, 1.0, 0.0, 1.0, 0.0, 0.0, 1.0, 0.0, 0.0, 1.0, 1.0, 1.0, 1.0, 0.0, 0.0, 0.0, 0.0, 1.0, 1.0, 1.0, 1.0, 0.0, 0.0, 0.0, 0.0, 0.0, 0.0, 1.0, 1.0, 1.0, 1.0, 0.0, 0.0, 1.0, 1.0, 1.0, 1.0, 0.0, 0.0, 0.0, 1.0, 1.0, 0.0, 1.0, 0.0, 0.0, 1.0, 0.0, 1.0, 1.0, 1.0, 0.0, 0.0, 0.0, 0.0, 1.0, 0.0, 0.0, 1.0, 0.0, 1.0, 1.0, 0.0, 1.0, 0.0, 0.0, 0.0, 1.0, 1.0, 1.0, 1.0, 0.0, 1.0, 0.0, 1.0, 1.0, 0.0, 1.0, 0.0, 0.0, 1.0, 0.0, 1.0, 1.0, 0.0, 1.0, 0.0, 0.0, 0.0, 0.0, 0.0, 1.0, 1.0, 1.0, 1.0, 0.0, 0.0, 0.0, 0.0, 1.0, 1.0, 1.0, 1.0, 0.0, 0.0, 1.0, 1.0, 1.0, 1.0, 0.0, 0.0, 0.0, 1.0, 0.0, 1.0, 1.0, 0.0, 1.0, 0.0, 0.0, 0.0, 0.0, 1.0, 0.0, 1.0, 1.0, 0.0, 1.0, 1.0, 1.0, 0.0, 1.0, 0.0, 0.0, 1.0, 0.0, 1.0, 1.0, 1.0, 0.0, 0.0, 0.0, 0.0, 1.0, 1.0, 0.0, 1.0, 1.0, 0.0, 1.0, 0.0, 0.0, 1.0, 1.0, 0.0, 1.0, 0.0, 0.0, 1.0, 0.0, 1.0, 0.0, 1.0, 1.0, 0.0, 1.0, 0.0, 0.0, 1.0, 0.0, 1.0, 1.0, 0.0, 1.0, 0.0, 0.0, 1.0, 1.0, 0.0, 1.0, 0.0, 0.0, 1.0, 0.0, 0.0, 1.0, 1.0, 1.0, 1.0, 0.0, 0.0, 0.0, 0.0, 0.0, 1.0, 0.0, 1.0, 1.0, 0.0, 1.0, 0.0, 1.0, 1.0, 1.0, 1.0, 0.0, 0.0, 0.0, 0.0, 0.0, 0.0, 1.0, 1.0, 1.0, 1.0, 0.0, 0.0, 0.0, 1.0, 0.0, 1.0, 1.0, 0.0, 1.0, 1.0, 1.0, 1.0, 0.0, 0.0, 0.0, 0.0, 1.0, 0.0, 0.0, 0.0, 1.0, 1.0, 1.0, 1.0, 0.0, 0.0, 0.0, 0.0, 1.0, 1.0, 1.0, 1.0, 0.0, 1.0, 1.0, 0.0, 1.0, 0.0, 0.0, 1.0, 0.0, 1.0, 1.0, 0.0, 1.0, 0.0, 0.0, 1.0, 0.0, 0.0, 0.0, 1.0, 0.0, 1.0, 1.0, 0.0, 1.0, 1.0, 1.0, 1.0, 0.0, 0.0, 0.0, 0.0, 1.0, 1.0, 0.0, 1.0, 1.0, 0.0, 1.0, 0.0, 0.0, 0.0, 1.0, 1.0, 1.0, 1.0, 0.0, 0.0, 0.0, 1.0, 0.0, 1.0, 1.0, 0.0, 1.0, 0.0, 0.0, 0.0, 0.0, 0.0, 1.0, 1.0, 1.0, 1.0, 0.0, 1.0, 1.0, 0.0, 1.0, 0.0, 0.0, 1.0, 0.0, 1.0, 1.0, 0.0, 1.0, 0.0, 0.0, 1.0, 0.0, 0.0, 0.0, 0.0, 1.0, 1.0, 1.0, 1.0, 0.0, 0.0, 0.0, 0.0, 1.0, 1.0, 1.0, 1.0, 0.0, 1.0, 0.0, 1.0, 1.0, 0.0, 1.0, 0.0, 0.0, 0.0, 0.0, 0.0, 1.0, 1.0, 1.0, 1.0, 0.0, 0.0, 1.0, 1.0, 1.0, 1.0, 0.0, 0.0, 0.0, 1.0, 1.0, 0.0, 1.0, 0.0, 0.0, 1.0, 0.0, 1.0, 0.0, 1.0, 1.0, 0.0, 1.0, 0.0, 0.0, 0.0, 1.0, 1.0, 1.0, 1.0, 0.0, 0.0, 0.0, 1.0, 1.0, 0.0, 1.0, 0.0, 0.0, 1.0, 0.0, 0.0, 0.0, 0.0, 1.0, 1.0, 1.0, 1.0, 0.0, 0.0, 1.0, 1.0, 1.0, 1.0, 0.0, 0.0, 0.0, 1.0, 0.0, 1.0, 1.0, 0.0, 1.0, 0.0, 0.0, 1.0, 1.0, 0.0, 1.0, 0.0, 0.0, 1.0, 0.0, 1.0, 1.0, 0.0, 1.0, 0.0, 0.0, 1.0, 0.0, 1.0, 1.0, 0.0, 1.0, 0.0, 0.0, 1.0, 0.0, 1.0, 0.0, 1.0, 1.0, 0.0, 1.0, 0.0, 0.0, 1.0, 0.0, 1.0, 1.0, 0.0, 1.0, 0.0, 0.0, 0.0, 1.0, 1.0, 1.0, 1.0, 0.0, 0.0, 0.0, 1.0, 1.0, 0.0, 1.0, 0.0, 0.0, 1.0, 0.0, 0.0, 1.0, 1.0, 1.0, 1.0, 0.0, 0.0, 0.0, 0.0, 0.0, 0.0, 1.0, 1.0, 1.0, 1.0, 0.0, 1.0, 1.0, 0.0, 1.0, 0.0, 0.0, 1.0, 0.0, 1.0, 1.0, 0.0, 1.0, 0.0, 0.0, 1.0, 0.0, 0.0, 0.0, 1.0, 0.0, 1.0, 1.0, 0.0, 1.0, 1.0, 1.0, 1.0, 0.0, 0.0, 0.0, 0.0, 1.0, 0.0, 1.0, 1.0, 1.0, 1.0, 0.0, 0.0, 0.0, 1.0, 1.0, 0.0, 1.0, 0.0, 0.0, 1.0, 0.0, 0.0, 0.0, 0.0, 1.0, 1.0, 1.0, 1.0, 0.0, 1.0, 1.0, 0.0, 1.0, 0.0, 0.0, 1.0, 0.0, 0.0, 1.0, 0.0, 0.0, 1.0, 0.0, 1.0, 1.0])
me_shape_9_indexedfaceset.materials.append(mat_metal_pins)
me_shape_9_indexedfaceset.materials.append(mat_plastic_chip)
me_shape_9_indexedfaceset.materials.append(mat_analog_devices_max98357aete_marking)
me_shape_9_indexedfaceset.update()

# ---- objects
ob_shape_9_indexedfaceset = bpy.data.objects.new('SHAPE_9_IndexedFaceSet', me_shape_9_indexedfaceset)

# ---- transforms, parenting, visibility, modifiers, constraints
ob_shape_9_indexedfaceset.location = (0.0, 0.0, 0.0)
ob_shape_9_indexedfaceset.scale = (2.54, 2.54, 2.54)
_m = ob_shape_9_indexedfaceset.modifiers.new('Bevel', 'BEVEL')
_m.segments = 3

# ---- collection membership
col_collection.objects.link(ob_shape_9_indexedfaceset)

# ---- scene / render settings (as saved in the file)
scene.frame_start = 1; scene.frame_end = 250; scene.frame_set(1)
scene.render.engine = 'BLENDER_EEVEE_NEXT'
scene.cycles.sampling_pattern = 'TABULATED_SOBOL'
scene.eevee.ray_tracing_options.trace_max_roughness = 0.0
bpy.context.view_layer.update()

# ---- added for rendering (the .blend has no active camera and no usable light): camera, sun
cam_auto = bpy.data.cameras.new('AutoCamera')
cam_auto.lens = 50.0
cam_auto.sensor_width = 36.0
cam_auto.clip_end = 1000.0
ob_auto_camera = bpy.data.objects.new('AutoCamera', cam_auto)
scene.collection.objects.link(ob_auto_camera)
ob_auto_camera.location = (4.11322, -4.96787, 3.69858)
ob_auto_camera.rotation_euler = (1.09748, -7.21219e-08, 0.694738)
scene.camera = ob_auto_camera
light_auto_sun = bpy.data.lights.new('AutoSun', 'SUN')
light_auto_sun.energy = 3.0
light_auto_sun.angle = 0.0523599
ob_auto_sun = bpy.data.objects.new('AutoSun', light_auto_sun)
scene.collection.objects.link(ob_auto_sun)
ob_auto_sun.rotation_euler = (0.872665, 0.174533, 0.523599)
bpy.context.view_layer.update()
